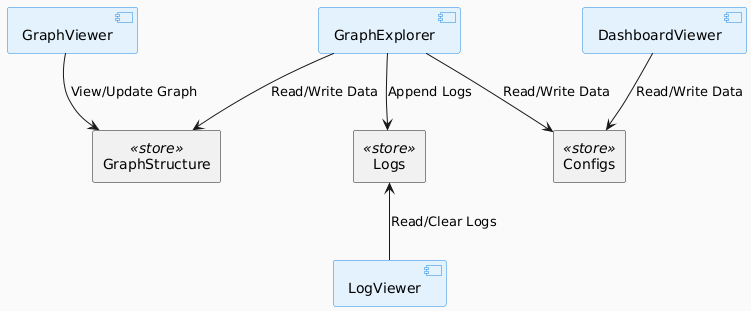

The diagram above was rendered by PlantUML. Its source (embedded in the PNG):
@startuml
skinparam componentStyle uml
skinparam backgroundColor #FAFAFA
skinparam component {
    BackgroundColor #E3F2FD
    BorderColor #1E88E5
    FontColor black
    FontSize 14
}

component "GraphViewer" as GraphViewer
component "GraphExplorer" as GraphExplorer
component "LogViewer" as LogViewer
component "DashboardViewer" as DashboardViewer

rectangle "GraphStructure" as GraphStructure <<store>>
rectangle "Logs" as Logs <<store>>
rectangle "Configs" as Configs <<store>>

' Place LogViewer explicitly under Logs
LogViewer -up-> Logs : Read/Clear Logs

' Other Relationships
GraphViewer --> GraphStructure : View/Update Graph
GraphExplorer --> GraphStructure : Read/Write Data
GraphExplorer --> Logs : Append Logs
GraphExplorer --> Configs : Read/Write Data
DashboardViewer --> Configs : Read/Write Data
@enduml